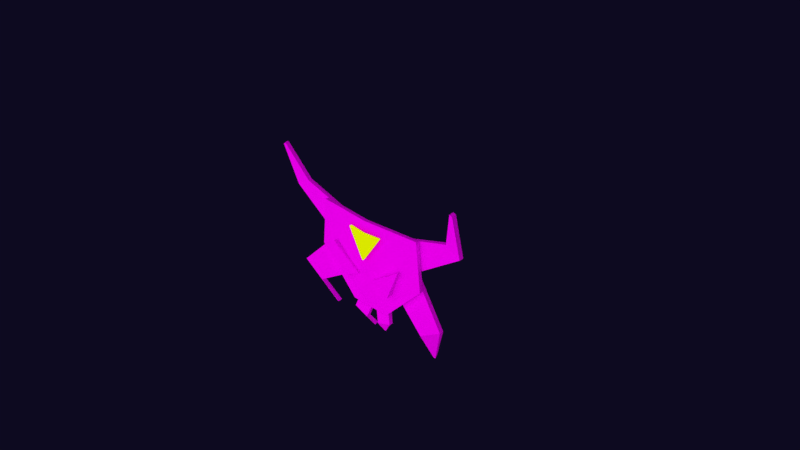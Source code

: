 # Source: MARSIANO3.blend  (saved by Blender 2.79.0; exported with 4.5.12 LTS)
import bpy
from mathutils import Matrix  # noqa: F401  (used for matrix-valued properties, if any)

bpy.ops.wm.read_factory_settings(use_empty=True)
scene = bpy.context.scene
scene.name = 'Scene'

# ---- collections
col_collection_1 = bpy.data.collections.new('Collection 1'); scene.collection.children.link(col_collection_1)

# ---- images (referenced by path relative to the original .blend; pixels are not part of the script)
import os
ASSET_DIR = os.environ.get("B2B_ASSET_DIR", "")  # directory of the original .blend (textures are referenced by path, not embedded)
HERE = os.path.dirname(os.path.abspath(__file__))  # packed textures are extracted next to this script under _unpacked/

def load_image(name, relpath, width, height, colorspace="sRGB"):
    """Load a texture the original file referenced (path relative to the .blend, or extracted next to this script)."""
    p = next((c for c in (os.path.join(HERE, relpath), os.path.join(ASSET_DIR, relpath)) if relpath and os.path.exists(c)), "")
    if p:
        img = bpy.data.images.load(p, check_existing=True)
        img.name = name
    else:  # same state as the original file: an image datablock whose file is absent (Cycles renders it pink)
        img = bpy.data.images.new(name, width, height)
        img.source = "FILE"
        img.filepath = "//" + (relpath or name)
    img.colorspace_settings.name = colorspace
    return img
img_eyesalbedo_psd = load_image('EyesAlbedo.psd', 'EyesAlbedo.psd', 1024, 1024, 'sRGB')
img_mouthalbedo_psd = load_image('MouthAlbedo.psd', 'MouthAlbedo.psd', 1024, 1024, 'sRGB')
img_frontlegsalbedo_psd = load_image('FrontLegsAlbedo.psd', 'FrontLegsAlbedo.psd', 1024, 1024, 'sRGB')
img_hornsalbedo_psd = load_image('HornsAlbedo.psd', 'HornsAlbedo.psd', 1024, 1024, 'sRGB')
img_bodyalbedo_psd = load_image('BodyAlbedo.psd', 'BodyAlbedo.psd', 1024, 1024, 'sRGB')

# ---- materials (node trees are filled in below, after node groups)
mat_material = bpy.data.materials.new('Material')
mat_material.alpha_threshold = 0.0
mat_material.roughness = 0.5
mat_eyes = bpy.data.materials.new('Eyes')
mat_eyes.alpha_threshold = 0.0
mat_eyes.roughness = 0.5
mat_eyes.line_color = (0.0, 0.0, 0.0, 1.0)
mat_mouth = bpy.data.materials.new('Mouth')
mat_mouth.alpha_threshold = 0.0
mat_mouth.roughness = 0.5
mat_mouth.line_color = (0.0, 0.0, 0.0, 1.0)
mat_front_legs = bpy.data.materials.new('Front Legs')
mat_front_legs.alpha_threshold = 0.0
mat_front_legs.roughness = 0.5
mat_front_legs.line_color = (0.0, 0.0, 0.0, 1.0)
mat_horns = bpy.data.materials.new('Horns')
mat_horns.alpha_threshold = 0.0
mat_horns.roughness = 0.5
mat_horns.line_color = (0.0, 0.0, 0.0, 1.0)
mat_body = bpy.data.materials.new('Body')
mat_body.alpha_threshold = 0.0
mat_body.roughness = 0.5
mat_body.line_color = (0.0, 0.0, 0.0, 1.0)

# ---- material node trees
mat_material.use_nodes = True; mat_material.node_tree.nodes.clear()
_N = mat_material.node_tree.nodes; _L = mat_material.node_tree.links
n0 = _N.new('ShaderNodeOutputMaterial'); n0.name = 'Material Output'; n0.location = (300, 300)
n1 = _N.new('ShaderNodeEmission'); n1.name = 'Emission'; n1.location = (10, 300)
n1.inputs[0].default_value = (0.7003, 0.8, 0.0, 1.0)
_L.new(n1.outputs[0], n0.inputs[0])
n0.is_active_output = True
mat_eyes.use_nodes = True; mat_eyes.node_tree.nodes.clear()
_N = mat_eyes.node_tree.nodes; _L = mat_eyes.node_tree.links
n0 = _N.new('ShaderNodeOutputMaterial'); n0.name = 'Material Output'; n0.location = (300, 300)
n1 = _N.new('ShaderNodeBsdfDiffuse'); n1.name = 'Diffuse BSDF'; n1.location = (10, 300)
n2 = _N.new('ShaderNodeTexImage'); n2.name = 'Image Texture'; n2.location = (-203, 288)
n2.width = 140
n2.image = img_eyesalbedo_psd
_L.new(n1.outputs[0], n0.inputs[0])
_L.new(n2.outputs[0], n1.inputs[0])
n0.is_active_output = True
mat_mouth.use_nodes = True; mat_mouth.node_tree.nodes.clear()
_N = mat_mouth.node_tree.nodes; _L = mat_mouth.node_tree.links
n0 = _N.new('ShaderNodeOutputMaterial'); n0.name = 'Material Output'; n0.location = (300, 300)
n1 = _N.new('ShaderNodeBsdfDiffuse'); n1.name = 'Diffuse BSDF'; n1.location = (10, 300)
n2 = _N.new('ShaderNodeTexImage'); n2.name = 'Image Texture'; n2.location = (-203, 288)
n2.width = 140
n2.image = img_mouthalbedo_psd
_L.new(n1.outputs[0], n0.inputs[0])
_L.new(n2.outputs[0], n1.inputs[0])
n0.is_active_output = True
mat_front_legs.use_nodes = True; mat_front_legs.node_tree.nodes.clear()
_N = mat_front_legs.node_tree.nodes; _L = mat_front_legs.node_tree.links
n0 = _N.new('ShaderNodeOutputMaterial'); n0.name = 'Material Output'; n0.location = (300, 300)
n1 = _N.new('ShaderNodeBsdfDiffuse'); n1.name = 'Diffuse BSDF'; n1.location = (10, 300)
n2 = _N.new('ShaderNodeTexImage'); n2.name = 'Image Texture'; n2.location = (-203, 288)
n2.width = 140
n2.image = img_frontlegsalbedo_psd
_L.new(n1.outputs[0], n0.inputs[0])
_L.new(n2.outputs[0], n1.inputs[0])
n0.is_active_output = True
mat_horns.use_nodes = True; mat_horns.node_tree.nodes.clear()
_N = mat_horns.node_tree.nodes; _L = mat_horns.node_tree.links
n0 = _N.new('ShaderNodeOutputMaterial'); n0.name = 'Material Output'; n0.location = (300, 300)
n1 = _N.new('ShaderNodeBsdfDiffuse'); n1.name = 'Diffuse BSDF'; n1.location = (10, 300)
n2 = _N.new('ShaderNodeTexImage'); n2.name = 'Image Texture'; n2.location = (-203, 288)
n2.width = 140
n2.image = img_hornsalbedo_psd
_L.new(n1.outputs[0], n0.inputs[0])
_L.new(n2.outputs[0], n1.inputs[0])
n0.is_active_output = True
mat_body.use_nodes = True; mat_body.node_tree.nodes.clear()
_N = mat_body.node_tree.nodes; _L = mat_body.node_tree.links
n0 = _N.new('ShaderNodeOutputMaterial'); n0.name = 'Material Output'; n0.location = (300, 300)
n1 = _N.new('ShaderNodeBsdfDiffuse'); n1.name = 'Diffuse BSDF'; n1.location = (10, 300)
n2 = _N.new('ShaderNodeTexImage'); n2.name = 'Image Texture'; n2.location = (-203, 288)
n2.width = 140
n2.image = img_bodyalbedo_psd
_L.new(n1.outputs[0], n0.inputs[0])
_L.new(n2.outputs[0], n1.inputs[0])
n0.is_active_output = True

# ---- world
world_world = bpy.data.worlds.new('World'); scene.world = world_world
world_world.use_nodes = True; world_world.node_tree.nodes.clear()
_N = world_world.node_tree.nodes; _L = world_world.node_tree.links
n0 = _N.new('ShaderNodeOutputWorld'); n0.name = 'World Output'; n0.location = (300, 300)
n1 = _N.new('ShaderNodeBackground'); n1.name = 'Background'; n1.location = (10, 300)
n1.inputs[0].default_value = (0.004086, 0.003053, 0.01465, 1.0)
_L.new(n1.outputs[0], n0.inputs[0])
n0.is_active_output = True
world_world.color = (0.05088, 0.05088, 0.05088)
world_world.use_sun_shadow = False
world_world.sun_shadow_jitter_overblur = 0.0
world_world.cycles.sampling_method = 'MANUAL'

# ---- cameras
cam_camera = bpy.data.cameras.new('Camera')
cam_camera.clip_end = 100.0
cam_camera.lens = 35.0
cam_camera.sensor_width = 32.0
cam_camera.sensor_height = 18.0
cam_camera.ortho_scale = 7.314
cam_camera.dof.focus_distance = 0.0

# ---- lights
light_area_001 = bpy.data.lights.new('Area.001', 'AREA')
light_area_001.transmission_factor = 0.0
light_area_001.energy = 785.4
light_area_001.shadow_buffer_clip_start = 0.5
light_area_001.shadow_soft_size = 23.0
light_area_001.shadow_maximum_resolution = 0.006
light_area_001.use_absolute_resolution = True
light_area_001.size = 23.0
light_area_001.size_y = 0.1
light_area = bpy.data.lights.new('Area', 'AREA')
light_area.transmission_factor = 0.0
light_area.energy = 1571.0
light_area.shadow_buffer_clip_start = 0.5
light_area.shadow_soft_size = 23.0
light_area.shadow_maximum_resolution = 0.006
light_area.use_absolute_resolution = True
light_area.size = 23.0
light_area.size_y = 0.1

# ---- meshes
me_plane_006 = bpy.data.meshes.new('Plane.006')
me_plane_006.from_pydata([(-1.216, 0.8953, 4.578e-09), (1.216, 0.8953, 4.578e-09), (-1.197, 0.8953, -0.1669), (1.197, 0.8953, -0.1669), (0.0, -0.7906, 0.14), (1.216, 0.8953, 4.578e-09), (-1.216, 0.8953, 4.578e-09), (0.0, 0.8953, 0.14), (0.0, -0.7906, -0.02798), (1.197, 0.8953, -0.1669), (-1.197, 0.8953, -0.1669), (0.0, 0.8953, -0.02798)], [], [(4, 1, 7), (0, 4, 7), (8, 11, 3), (2, 11, 8), (4, 0, 2, 8), (0, 7, 11, 2), (1, 4, 8, 3), (7, 1, 3, 11), (4, 7, 6), (5, 7, 4), (8, 10, 11), (9, 8, 11), (4, 8, 9, 5), (5, 9, 11, 7), (6, 10, 8, 4), (7, 11, 10, 6)])
me_plane_006.materials.append(mat_material)
me_plane_006.use_remesh_preserve_volume = False
me_plane_006.use_remesh_preserve_attributes = False
me_plane_006.use_mirror_vertex_groups = False
me_plane_006.update()
me_plane_004 = bpy.data.meshes.new('Plane.004')
me_plane_004.from_pydata([(0.1344, -0.3085, -1.091e-08), (0.4202, -0.4503, -2.377e-08), (0.6137, -0.009695, -1.793e-08), (0.1344, -0.3085, -0.046), (0.4202, -0.4503, -0.046), (0.6137, -0.009695, -0.046), (-0.1344, -0.3085, -1.091e-08), (-0.4202, -0.4503, -2.377e-08), (-0.6137, -0.009695, -1.793e-08), (-0.1344, -0.3085, -0.046), (-0.4202, -0.4503, -0.046), (-0.6137, -0.009695, -0.046)], [], [(1, 2, 0), (4, 3, 5), (1, 0, 3, 4), (2, 1, 4, 5), (0, 2, 5, 3), (7, 6, 8), (10, 11, 9), (7, 10, 9, 6), (8, 11, 10, 7), (6, 9, 11, 8)])
_uv = me_plane_004.uv_layers.new(name='UVMap')
_uv.uv.foreach_set('vector', [0.7081, 0.4865, 0.1226, 0.09864, 0.9468, 0.08665, 0.4051, 0.5758, 0.4051, 0.4005, 0.6693, 0.5634, 0.3052, 0.8094, 0.0002321, 0.8094, 0.0002321, 0.7655, 0.3052, 0.7655, 0.9199, 0.9432, 0.4601, 0.9432, 0.4601, 0.8992, 0.9199, 0.8992, 0.4601, 0.766, 0.9998, 0.766, 0.9998, 0.8099, 0.4601, 0.8099, 0.702, 0.4898, 0.9423, 0.09086, 0.1181, 0.09954, 0.3661, 0.5672, 0.1019, 0.5548, 0.3661, 0.3919, 0.0002321, 0.8538, 0.0002321, 0.8099, 0.3052, 0.8099, 0.3052, 0.8538, 0.9199, 0.8548, 0.9199, 0.8988, 0.4601, 0.8988, 0.4601, 0.8548, 0.9998, 0.8104, 0.9998, 0.8543, 0.4601, 0.8543, 0.4601, 0.8104])
me_plane_004.materials.append(mat_eyes)
me_plane_004.use_remesh_preserve_volume = False
me_plane_004.use_remesh_preserve_attributes = False
me_plane_004.use_mirror_vertex_groups = False
me_plane_004.update()
me_plane_003 = bpy.data.meshes.new('Plane.003')
me_plane_003.from_pydata([(0.1217, -1.122, 0.07315), (0.3734, -1.036, 0.07315), (-0.003696, -0.7525, -8.858e-08), (0.2481, -0.667, -8.083e-08), (0.1085, -1.324, -0.07393), (0.1372, -1.315, -0.07393), (0.1162, -1.105, 0.01357), (0.3724, -1.033, 0.01124), (0.2517, -0.6778, -0.06093), (0.09622, -1.288, -0.1227), (0.1249, -1.278, -0.1227), (-0.1217, -1.122, 0.07315), (-0.3734, -1.036, 0.07315), (0.003696, -0.7525, -8.858e-08), (-0.2481, -0.667, -8.083e-08), (-0.1085, -1.324, -0.07393), (-0.1372, -1.315, -0.07393), (-0.1162, -1.105, 0.01357), (-0.3724, -1.033, 0.01124), (0.0, -0.7634, -0.06093), (-0.2517, -0.6778, -0.06093), (-0.09622, -1.288, -0.1227), (-0.1249, -1.278, -0.1227)], [], [(0, 1, 3, 2), (1, 0, 4, 5), (6, 19, 8, 7), (7, 10, 9, 6), (0, 2, 19, 6), (3, 1, 7, 8), (2, 3, 8, 19), (5, 4, 9, 10), (4, 0, 6, 9), (1, 5, 10, 7), (11, 13, 14, 12), (12, 16, 15, 11), (17, 18, 20, 19), (18, 17, 21, 22), (11, 17, 19, 13), (14, 20, 18, 12), (13, 19, 20, 14), (16, 22, 21, 15), (15, 21, 17, 11), (12, 18, 22, 16)])
_uv = me_plane_003.uv_layers.new(name='UVMap')
_uv.uv.foreach_set('vector', [0.3592, 0.1491, 0.3574, 0.4881, 0.863, 0.4907, 0.8647, 0.1517, 0.3574, 0.4881, 0.3592, 0.1491, 0.05547, 0.0484, 0.05527, 0.08708, 0.6562, 0.6877, 0.5288, 0.696, 0.5228, 0.6041, 0.6547, 0.5955, 0.6547, 0.5955, 0.7317, 0.6994, 0.7323, 0.7099, 0.6562, 0.6877, 0.1539, 0.6665, 0.4209, 0.7513, 0.4077, 0.7931, 0.1608, 0.7098, 0.606, 0.8294, 0.3381, 0.9112, 0.3356, 0.8675, 0.5932, 0.7875, 0.0002636, 0.7936, 0.1881, 0.7936, 0.1881, 0.8374, 0.0002743, 0.8374, 0.3067, 0.7945, 0.2853, 0.7945, 0.2853, 0.7507, 0.3067, 0.7507, 0.0002636, 0.7551, 0.1539, 0.6665, 0.1608, 0.7098, 0.02206, 0.7931, 0.3381, 0.9112, 0.07211, 0.8296, 0.08413, 0.7875, 0.3356, 0.8675, 0.3591, 0.1502, 0.8646, 0.1502, 0.8646, 0.4892, 0.3591, 0.4892, 0.3591, 0.4892, 0.05485, 0.08977, 0.05485, 0.05109, 0.3591, 0.1502, 0.8831, 0.7658, 0.8118, 0.8242, 0.7331, 0.7179, 0.8071, 0.6632, 0.8118, 0.8242, 0.8831, 0.7658, 0.9493, 0.8095, 0.9408, 0.8158, 0.173, 0.9176, 0.1799, 0.8744, 0.4267, 0.7911, 0.44, 0.8329, 0.5595, 0.8045, 0.5467, 0.8464, 0.2891, 0.7664, 0.2915, 0.7227, 0.2785, 0.8313, 0.2785, 0.8751, 0.09066, 0.8751, 0.09066, 0.8313, 0.3289, 0.903, 0.3289, 0.8592, 0.3504, 0.8592, 0.3504, 0.903, 0.01935, 0.8291, 0.04114, 0.7911, 0.1799, 0.8744, 0.173, 0.9176, 0.2915, 0.7227, 0.2891, 0.7664, 0.03757, 0.8464, 0.02555, 0.8043])
me_plane_003.materials.append(mat_mouth)
me_plane_003.use_remesh_preserve_volume = False
me_plane_003.use_remesh_preserve_attributes = False
me_plane_003.use_mirror_vertex_groups = False
me_plane_003.update()
me_plane_002 = bpy.data.meshes.new('Plane.002')
me_plane_002.from_pydata([(2.068, 0.1768, 3.468e-08), (3.429, 1.508, 0.3207), (1.141, 1.266, 4.399e-08), (2.548, 2.026, 0.3207), (2.583, 3.227, -0.3787), (2.508, 3.241, -0.3787), (2.087, 0.1976, -0.1474), (3.428, 1.497, 0.1711), (1.159, 1.287, -0.1474), (2.537, 1.999, 0.1736), (2.543, 3.156, -0.5041), (2.468, 3.169, -0.5041), (-2.068, 0.1768, 3.468e-08), (-3.429, 1.508, 0.3207), (-1.141, 1.266, 4.399e-08), (-2.548, 2.026, 0.3207), (-2.583, 3.227, -0.3787), (-2.508, 3.241, -0.3787), (-2.087, 0.1976, -0.1474), (-3.428, 1.497, 0.1711), (-1.159, 1.287, -0.1474), (-2.537, 1.999, 0.1736), (-2.543, 3.156, -0.5041), (-2.468, 3.169, -0.5041)], [], [(0, 1, 3, 2), (3, 1, 4, 5), (6, 8, 9, 7), (9, 11, 10, 7), (0, 2, 8, 6), (1, 0, 6, 7), (2, 3, 9, 8), (5, 4, 10, 11), (4, 1, 7, 10), (3, 5, 11, 9), (12, 14, 15, 13), (15, 17, 16, 13), (18, 19, 21, 20), (21, 19, 22, 23), (12, 18, 20, 14), (13, 19, 18, 12), (14, 20, 21, 15), (17, 23, 22, 16), (16, 22, 19, 13), (15, 21, 23, 17)])
_uv = me_plane_002.uv_layers.new(name='UVMap')
_uv.uv.foreach_set('vector', [0.05817, 0.309, 0.4601, 0.05679, 0.5343, 0.2968, 0.2646, 0.5937, 0.5343, 0.2968, 0.4601, 0.05679, 0.8732, 0.341, 0.8732, 0.3597, 0.7742, 0.4705, 0.8188, 0.4089, 0.8744, 0.4722, 0.8593, 0.5244, 0.8744, 0.4722, 0.9449, 0.4575, 0.9449, 0.4615, 0.8593, 0.5244, 0.8633, 0.8897, 0.8633, 0.6707, 0.8863, 0.6701, 0.8863, 0.8891, 0.2856, 0.8687, 0.0002583, 0.7917, 0.006658, 0.7697, 0.2865, 0.8458, 0.5895, 0.6701, 0.8393, 0.6715, 0.8314, 0.693, 0.5888, 0.693, 0.6118, 0.764, 0.6138, 0.7754, 0.5909, 0.7754, 0.5888, 0.764, 0.5883, 0.7919, 0.2856, 0.8687, 0.2865, 0.8458, 0.5826, 0.7697, 0.5888, 0.7405, 0.8035, 0.7405, 0.8037, 0.7635, 0.5965, 0.7621, 0.05817, 0.3074, 0.2646, 0.5921, 0.5343, 0.2951, 0.4601, 0.05514, 0.5343, 0.2951, 0.8732, 0.3581, 0.8732, 0.3394, 0.4601, 0.05514, 0.7742, 0.5785, 0.8593, 0.5246, 0.8744, 0.5768, 0.8188, 0.6402, 0.8744, 0.5768, 0.8593, 0.5246, 0.9449, 0.5875, 0.9449, 0.5915, 0.8398, 0.6701, 0.8628, 0.6707, 0.8628, 0.8897, 0.8398, 0.8891, 0.2856, 0.6701, 0.2865, 0.693, 0.006658, 0.7691, 0.0002583, 0.7471, 0.8386, 0.6935, 0.8392, 0.7165, 0.5966, 0.7151, 0.5888, 0.6935, 0.6164, 0.764, 0.6394, 0.764, 0.6373, 0.7754, 0.6143, 0.7754, 0.5883, 0.7469, 0.5826, 0.7691, 0.2865, 0.693, 0.2856, 0.6701, 0.5888, 0.7386, 0.5966, 0.717, 0.8039, 0.717, 0.8035, 0.74])
me_plane_002.materials.append(mat_front_legs)
me_plane_002.use_remesh_preserve_volume = False
me_plane_002.use_remesh_preserve_attributes = False
me_plane_002.use_mirror_vertex_groups = False
me_plane_002.update()
me_plane_001 = bpy.data.meshes.new('Plane.001')
me_plane_001.from_pydata([(2.054, 0.04186, 4.691e-08), (3.959, 1.259, 1.572e-07), (1.686, 1.113, 5.781e-08), (3.378, 1.575, 9.969e-08), (4.047, 2.905, 0.4852), (3.939, 2.948, 0.4852), (2.054, 0.04186, -0.15), (3.97, 1.28, -0.148), (1.686, 1.113, -0.15), (3.387, 1.593, -0.1487), (4.068, 2.946, 0.3426), (3.96, 2.989, 0.3426), (-2.054, 0.04186, 4.691e-08), (-3.959, 1.259, 1.572e-07), (-1.686, 1.113, 5.781e-08), (-3.378, 1.575, 9.969e-08), (-4.047, 2.905, 0.4852), (-3.939, 2.948, 0.4852), (-2.054, 0.04186, -0.15), (-3.97, 1.28, -0.148), (-1.686, 1.113, -0.15), (-3.387, 1.593, -0.1487), (-4.068, 2.946, 0.3426), (-3.96, 2.989, 0.3426)], [], [(0, 1, 3, 2), (3, 1, 4, 5), (6, 8, 9, 7), (9, 11, 10, 7), (0, 2, 8, 6), (1, 0, 6, 7), (2, 3, 9, 8), (5, 4, 10, 11), (4, 1, 7, 10), (3, 5, 11, 9), (12, 14, 15, 13), (15, 17, 16, 13), (18, 19, 21, 20), (21, 19, 22, 23), (12, 18, 20, 14), (13, 19, 18, 12), (14, 20, 21, 15), (17, 23, 22, 16), (16, 22, 19, 13), (15, 21, 23, 17)])
_uv = me_plane_001.uv_layers.new(name='UVMap')
_uv.uv.foreach_set('vector', [0.9567, 0.6135, 0.5145, 0.1389, 0.4552, 0.3193, 0.6733, 0.7728, 0.4552, 0.3193, 0.5145, 0.1389, 0.02422, 0.1925, 0.01754, 0.2251, -0.001573, 0.5964, 0.1343, 0.5148, 0.2495, 0.7335, 0.2238, 0.8224, 0.2495, 0.7335, 0.4678, 0.7744, 0.465, 0.7904, 0.2238, 0.8224, 0.7771, 0.9305, 0.8359, 0.9305, 0.8359, 0.9383, 0.7771, 0.9383, 0.7663, 0.8613, 0.6829, 0.8714, 0.6823, 0.8658, 0.7664, 0.8557, 0.7616, 0.8611, 0.8518, 0.8729, 0.8515, 0.8807, 0.7606, 0.8689, 0.7666, 0.813, 0.7606, 0.8128, 0.7606, 0.805, 0.7666, 0.8052, 0.8293, 0.8714, 0.7663, 0.8613, 0.7664, 0.8557, 0.8302, 0.8659, 0.8518, 0.8729, 0.9318, 0.8611, 0.9329, 0.8688, 0.8515, 0.8807, 0.9542, 0.6237, 0.6688, 0.7794, 0.4566, 0.3231, 0.5182, 0.1435, 0.4566, 0.3231, 0.02017, 0.2233, 0.02726, 0.1907, 0.5182, 0.1435, 0.4146, 0.8806, 0.1152, 0.7702, 0.1852, 0.7097, 0.432, 0.723, 0.1852, 0.7097, 0.1152, 0.7702, 0.04361, 0.5376, 0.05697, 0.5283, 0.7771, 0.9303, 0.7771, 0.9226, 0.8359, 0.9226, 0.8359, 0.9303, 0.8779, 0.9146, 0.8781, 0.9224, 0.7606, 0.9083, 0.7615, 0.9005, 0.9319, 0.8808, 0.9329, 0.8886, 0.8421, 0.9004, 0.8418, 0.8926, 0.7686, 0.8191, 0.7608, 0.8191, 0.7606, 0.8131, 0.7684, 0.8131, 0.9659, 0.9005, 0.9672, 0.9082, 0.8781, 0.9224, 0.8779, 0.9146, 0.8418, 0.8926, 0.8421, 0.9004, 0.7606, 0.8885, 0.7617, 0.8808])
me_plane_001.materials.append(mat_horns)
me_plane_001.use_remesh_preserve_volume = False
me_plane_001.use_remesh_preserve_attributes = False
me_plane_001.use_mirror_vertex_groups = False
me_plane_001.update()
me_plane = bpy.data.meshes.new('Plane')
me_plane.from_pydata([(0.3128, -0.7895, -9.201e-09), (0.8568, 0.4923, 2.219e-08), (0.9319, -0.1857, 8.119e-09), (0.3099, -0.7851, -0.05273), (0.8528, 0.4921, -0.05285), (-0.002884, -0.7851, -0.05273), (0.9283, -0.1843, -0.05286), (-0.004023, 0.4921, 0.01525), (-0.003458, -0.1836, 0.01526), (-0.3128, -0.7895, -9.201e-09), (-0.8568, 0.4923, 2.219e-08), (0.0, -0.7895, -9.201e-09), (-0.9319, -0.1857, 8.119e-09), (0.0, 0.4923, 0.0681), (0.0, -0.1857, 0.0681), (-0.3099, -0.7851, -0.05273), (-0.8528, 0.4921, -0.05285), (0.002884, -0.7851, -0.05273), (-0.9283, -0.1843, -0.05286), (0.004023, 0.4921, 0.01525), (0.003458, -0.1836, 0.01526)], [], [(14, 2, 1, 13), (11, 0, 2, 14), (8, 7, 4, 6), (5, 8, 6, 3), (0, 11, 5, 3), (1, 2, 6, 4), (2, 0, 3, 6), (13, 1, 4, 7), (14, 13, 7, 8), (11, 14, 8, 5), (14, 13, 10, 12), (11, 14, 12, 9), (20, 18, 16, 19), (17, 15, 18, 20), (9, 15, 17, 11), (10, 16, 18, 12), (12, 18, 15, 9), (13, 19, 16, 10), (14, 20, 19, 13), (11, 17, 20, 14)])
_uv = me_plane.uv_layers.new(name='UVMap')
_uv.uv.foreach_set('vector', [0.4938, 0.3387, 0.8876, 0.3386, 0.8561, 0.6244, 0.4938, 0.6244, 0.4956, 0.0826, 0.6274, 0.0835, 0.8876, 0.3386, 0.4938, 0.3387, 0.2385, 0.8268, 0.3329, 0.8304, 0.33, 0.9484, 0.2373, 0.9571, 0.1539, 0.8291, 0.2385, 0.8268, 0.2373, 0.9571, 0.1548, 0.8719, 0.111, 0.8194, 0.1539, 0.8218, 0.1539, 0.8291, 0.111, 0.8267, 0.8023, 0.8669, 0.5942, 0.8669, 0.5948, 0.8507, 0.8024, 0.8507, 0.7428, 0.9248, 0.479, 0.9248, 0.4793, 0.9086, 0.7423, 0.9087, 0.3332, 0.8231, 0.451, 0.8286, 0.4507, 0.8358, 0.3329, 0.8304, 0.2387, 0.8194, 0.3332, 0.8231, 0.3329, 0.8304, 0.2385, 0.8268, 0.1539, 0.8218, 0.2387, 0.8194, 0.2385, 0.8268, 0.1539, 0.8291, 0.4932, 0.3386, 0.4932, 0.6243, 0.131, 0.6243, 0.09947, 0.3386, 0.4915, 0.08253, 0.4932, 0.3386, 0.09947, 0.3386, 0.3597, 0.08343, 0.2385, 0.8118, 0.2374, 0.6816, 0.3301, 0.6903, 0.3329, 0.8083, 0.1539, 0.8095, 0.1548, 0.7666, 0.2374, 0.6816, 0.2385, 0.8118, 0.111, 0.8191, 0.111, 0.8119, 0.1539, 0.8095, 0.1539, 0.8168, 0.8023, 0.8342, 0.8024, 0.8503, 0.5948, 0.8503, 0.5942, 0.8342, 0.7334, 0.9111, 0.7339, 0.895, 0.9969, 0.895, 0.9972, 0.9111, 0.3332, 0.8156, 0.3329, 0.8083, 0.4507, 0.803, 0.4511, 0.8103, 0.2387, 0.8192, 0.2385, 0.8118, 0.3329, 0.8083, 0.3332, 0.8156, 0.1539, 0.8168, 0.1539, 0.8095, 0.2385, 0.8118, 0.2387, 0.8192])
me_plane.materials.append(mat_body)
me_plane.use_remesh_preserve_volume = False
me_plane.use_remesh_preserve_attributes = False
me_plane.use_mirror_vertex_groups = False
me_plane.update()

# ---- objects
ob_area_001 = bpy.data.objects.new('Area.001', light_area_001)
ob_area = bpy.data.objects.new('Area', light_area)
ob_triangle = bpy.data.objects.new('Triangle', me_plane_006)
ob_eyes = bpy.data.objects.new('Eyes', me_plane_004)
ob_mouth = bpy.data.objects.new('Mouth', me_plane_003)
ob_front_legs = bpy.data.objects.new('Front legs', me_plane_002)
ob_horn = bpy.data.objects.new('Horn', me_plane_001)
ob_body = bpy.data.objects.new('Body', me_plane)
ob_camera = bpy.data.objects.new('Camera', cam_camera)

# ---- transforms, parenting, visibility, modifiers, constraints
ob_area_001.location = (0.1337, 6.492, -0.05484)
ob_area_001.rotation_euler = (1.571, 2.22e-16, -3.142)
ob_area_001.lineart.crease_threshold = 0.0
ob_area.location = (0.06726, -5.799, -0.05484)
ob_area.rotation_euler = (1.571, 2.22e-16, 2.22e-16)
ob_area.lineart.crease_threshold = 0.0
ob_triangle.location = (0.0, -0.08772, 0.1314)
ob_triangle.rotation_euler = (1.571, -0.0, 0.0)
ob_triangle.scale = (0.2281, 0.2281, 0.2281)
ob_triangle.lineart.crease_threshold = 0.0
ob_eyes.location = (0.0, -0.07828, 0.0)
ob_eyes.rotation_euler = (1.571, -0.0, 0.0)
ob_eyes.lineart.crease_threshold = 0.0
ob_mouth.location = (0.0, 0.1021, 0.0)
ob_mouth.rotation_euler = (1.571, -0.0, 0.0)
ob_mouth.scale = (0.9062, 0.9062, 0.9062)
ob_mouth.lineart.crease_threshold = 0.0
ob_front_legs.location = (0.0, 0.09481, 0.0)
ob_front_legs.rotation_euler = (1.571, -0.0, 0.0)
ob_front_legs.scale = (0.3828, -0.3828, 0.3828)
ob_front_legs.lineart.crease_threshold = 0.0
ob_horn.location = (0.0, 0.05913, 0.0)
ob_horn.rotation_euler = (1.571, -0.0, 0.0)
ob_horn.scale = (0.3828, 0.3828, 0.3828)
ob_horn.lineart.crease_threshold = 0.0
ob_body.location = (0.0, 0.0, 0.0)
ob_body.rotation_euler = (1.571, -0.0, 0.0)
ob_body.lineart.crease_threshold = 0.0
ob_camera.location = (7.481, -6.508, 5.344)
ob_camera.rotation_euler = (1.109, 0.0, 0.8149)
ob_camera.lock_rotations_4d = False
ob_camera.empty_display_type = 'ARROWS'
ob_camera.color = (0.0, 0.0, 0.0, 0.0)
ob_camera.display_type = 'WIRE'
ob_camera.lineart.crease_threshold = 0.0

# ---- collection membership
col_collection_1.objects.link(ob_area_001)
col_collection_1.objects.link(ob_area)
col_collection_1.objects.link(ob_triangle)
col_collection_1.objects.link(ob_eyes)
col_collection_1.objects.link(ob_mouth)
col_collection_1.objects.link(ob_front_legs)
col_collection_1.objects.link(ob_horn)
col_collection_1.objects.link(ob_body)
col_collection_1.objects.link(ob_camera)

# ---- scene / render settings (as saved in the file)
scene.camera = ob_camera
scene.frame_start = 1; scene.frame_end = 250; scene.frame_set(1)
scene.render.engine = 'CYCLES'
scene.render.resolution_percentage = 50
scene.render.dither_intensity = 0.0
scene.cycles.use_denoising = False
scene.cycles.samples = 128
scene.cycles.sampling_pattern = 'TABULATED_SOBOL'
scene.cycles.use_adaptive_sampling = False
scene.cycles.use_light_tree = False
scene.cycles.blur_glossy = 0.0
scene.cycles.sample_clamp_indirect = 0.0
scene.view_settings.view_transform = 'Standard'
bpy.context.view_layer.update()

